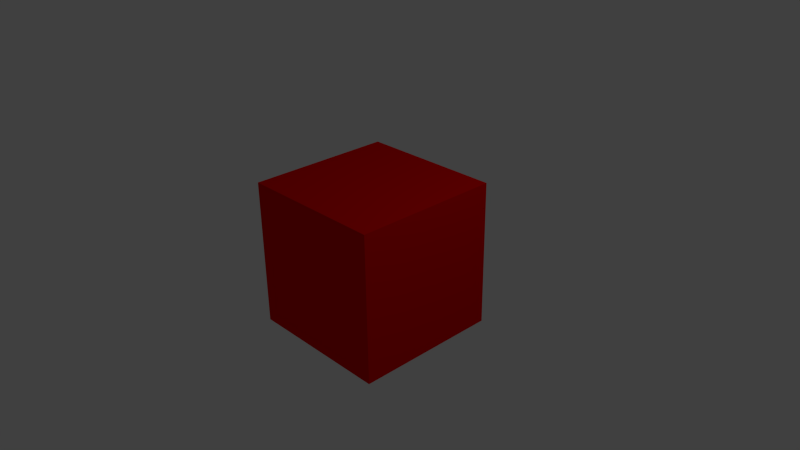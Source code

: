 # Source: bubbles.blend  (saved by Blender 2.66.0; exported with 4.5.12 LTS)
import bpy
from mathutils import Matrix  # noqa: F401  (used for matrix-valued properties, if any)

bpy.ops.wm.read_factory_settings(use_empty=True)
scene = bpy.context.scene
scene.name = 'Scene'

# ---- collections
col_collection_1 = bpy.data.collections.new('Collection 1'); scene.collection.children.link(col_collection_1)

# ---- materials (node trees are filled in below, after node groups)
mat_material = bpy.data.materials.new('Material')
mat_material.alpha_threshold = 0.0
mat_material.use_transparent_shadow = False
mat_material.diffuse_color = (0.8, 0.0, 0.0, 1.0)
mat_material.roughness = 0.5
mat_material.line_color = (0.0, 0.0, 0.0, 1.0)

# ---- material node trees

# ---- world
world_world = bpy.data.worlds.new('World'); scene.world = world_world
world_world.color = (0.05088, 0.05088, 0.05088)
world_world.use_sun_shadow = False
world_world.sun_shadow_jitter_overblur = 0.0
world_world.cycles.sampling_method = 'MANUAL'
world_world.cycles.sample_map_resolution = 256

# ---- cameras
cam_camera = bpy.data.cameras.new('Camera')
cam_camera.clip_end = 100.0
cam_camera.lens = 35.0
cam_camera.sensor_width = 32.0
cam_camera.sensor_height = 18.0
cam_camera.ortho_scale = 7.314
cam_camera.dof.focus_distance = 0.0
cam_camera.dof.aperture_fstop = 128.0

# ---- lights
light_lamp = bpy.data.lights.new('Lamp', 'POINT')
light_lamp.transmission_factor = 0.0
light_lamp.cutoff_distance = 30.0
light_lamp.energy = 100.0
light_lamp.shadow_buffer_clip_start = 1.001
light_lamp.shadow_soft_size = 0.1
light_lamp.shadow_maximum_resolution = 0.006
light_lamp.use_absolute_resolution = True
light_lamp.cycles.use_multiple_importance_sampling = False

# ---- meshes
me_cube = bpy.data.meshes.new('Cube')
me_cube.from_pydata([(1.0, 1.0, -1.0), (1.0, -1.0, -1.0), (-1.0, -1.0, -1.0), (-1.0, 1.0, -1.0), (1.0, 1.0, 1.0), (1.0, -1.0, 1.0), (-1.0, -1.0, 1.0), (-1.0, 1.0, 1.0)], [], [(0, 1, 2, 3), (4, 7, 6, 5), (0, 4, 5, 1), (1, 5, 6, 2), (2, 6, 7, 3), (4, 0, 3, 7)])
me_cube.materials.append(mat_material)
me_cube.use_remesh_preserve_volume = False
me_cube.use_remesh_preserve_attributes = False
me_cube.use_mirror_vertex_groups = False
me_cube.update()

# ---- objects
ob_cube = bpy.data.objects.new('Cube', me_cube)
ob_lamp = bpy.data.objects.new('Lamp', light_lamp)
ob_camera = bpy.data.objects.new('Camera', cam_camera)

# ---- transforms, parenting, visibility, modifiers, constraints
ob_cube.location = (0.0, 0.0, 0.0)
ob_cube.lock_rotations_4d = False
ob_cube.empty_display_type = 'ARROWS'
ob_cube.lineart.crease_threshold = 0.0
ob_lamp.location = (4.076, 1.005, 5.904)
ob_lamp.rotation_euler = (0.6503, 0.05522, 1.866)
ob_lamp.lock_rotations_4d = False
ob_lamp.empty_display_type = 'ARROWS'
ob_lamp.color = (0.0, 0.0, 0.0, 0.0)
ob_lamp.lineart.crease_threshold = 0.0
ob_camera.location = (7.481, -6.508, 5.344)
ob_camera.rotation_euler = (1.109, 0.01082, 0.8149)
ob_camera.lock_rotations_4d = False
ob_camera.empty_display_type = 'ARROWS'
ob_camera.color = (0.0, 0.0, 0.0, 0.0)
ob_camera.display_type = 'WIRE'
ob_camera.lineart.crease_threshold = 0.0

# ---- collection membership
col_collection_1.objects.link(ob_cube)
col_collection_1.objects.link(ob_lamp)
col_collection_1.objects.link(ob_camera)

# ---- scene / render settings (as saved in the file)
scene.camera = ob_camera
scene.frame_start = 1; scene.frame_end = 250; scene.frame_set(132)
scene.render.engine = 'BLENDER_EEVEE_NEXT'
scene.render.image_settings.color_mode = 'RGB'
scene.render.image_settings.compression = 90
scene.render.resolution_percentage = 50
scene.render.dither_intensity = 0.0
scene.render.use_overwrite = False
scene.render.bake_margin = 2
scene.cycles.use_denoising = False
scene.cycles.samples = 10
scene.cycles.sampling_pattern = 'TABULATED_SOBOL'
scene.cycles.light_sampling_threshold = 0.0
scene.cycles.use_adaptive_sampling = False
scene.cycles.use_light_tree = False
scene.cycles.blur_glossy = 0.0
scene.cycles.volume_bounces = 1
scene.cycles.pixel_filter_type = 'GAUSSIAN'
scene.cycles.sample_clamp_indirect = 0.0
scene.view_settings.view_transform = 'Standard'
bpy.context.view_layer.update()
